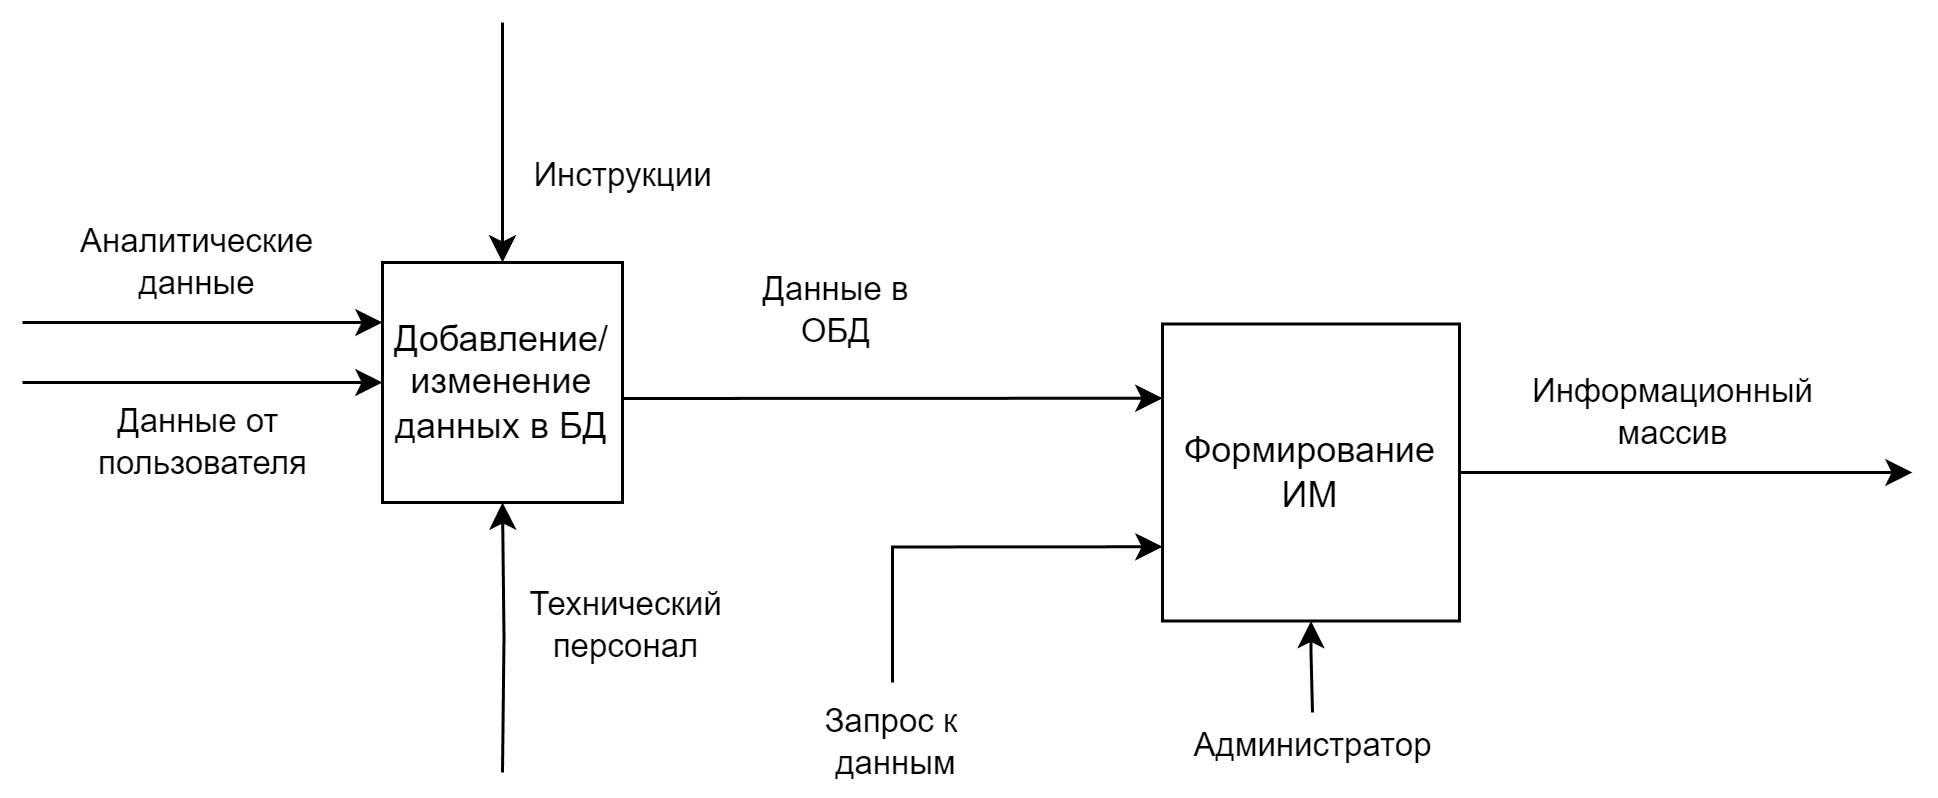

The diagram above was exported from draw.io. Its source (the exported page's mxGraphModel, read from the mxfile embedded in the PNG):
<mxGraphModel dx="824" dy="572" grid="1" gridSize="10" guides="1" tooltips="1" connect="1" arrows="1" fold="1" page="1" pageScale="1" pageWidth="827" pageHeight="1169" math="0" shadow="0">
  <root>
    <mxCell id="0" />
    <mxCell id="1" parent="0" />
    <mxCell id="2" style="edgeStyle=orthogonalEdgeStyle;rounded=0;orthogonalLoop=1;jettySize=auto;html=1;exitX=0.5;exitY=0;exitDx=0;exitDy=0;startArrow=classic;startFill=1;endArrow=none;endFill=0;jumpStyle=none;" edge="1" source="14" parent="1">
      <mxGeometry relative="1" as="geometry">
        <mxPoint x="1000" y="150" as="targetPoint" />
        <Array as="points">
          <mxPoint x="1000" y="150" />
        </Array>
        <mxPoint x="1000" y="230" as="sourcePoint" />
      </mxGeometry>
    </mxCell>
    <mxCell id="3" value="Инструкции" style="edgeLabel;html=1;align=center;verticalAlign=middle;resizable=0;points=[];" vertex="1" connectable="0" parent="2">
      <mxGeometry x="0.0193" y="-1" relative="1" as="geometry">
        <mxPoint x="39" y="11" as="offset" />
      </mxGeometry>
    </mxCell>
    <mxCell id="4" value="" style="endArrow=classic;html=1;rounded=0;entryX=0;entryY=0.25;entryDx=0;entryDy=0;" edge="1" target="14" parent="1">
      <mxGeometry width="50" height="50" relative="1" as="geometry">
        <mxPoint x="840" y="250" as="sourcePoint" />
        <mxPoint x="960" y="250" as="targetPoint" />
      </mxGeometry>
    </mxCell>
    <mxCell id="5" value="Аналитические&lt;div&gt;данные&lt;/div&gt;" style="edgeLabel;html=1;align=center;verticalAlign=middle;resizable=0;points=[];" vertex="1" connectable="0" parent="4">
      <mxGeometry x="-0.0761" y="-1" relative="1" as="geometry">
        <mxPoint x="2" y="-21" as="offset" />
      </mxGeometry>
    </mxCell>
    <mxCell id="6" value="" style="endArrow=classic;html=1;rounded=0;entryX=0;entryY=0.5;entryDx=0;entryDy=0;" edge="1" target="14" parent="1">
      <mxGeometry width="50" height="50" relative="1" as="geometry">
        <mxPoint x="840" y="270" as="sourcePoint" />
        <mxPoint x="960" y="290" as="targetPoint" />
      </mxGeometry>
    </mxCell>
    <mxCell id="7" value="Данные от&amp;nbsp;&lt;div&gt;пользователя&lt;/div&gt;" style="edgeLabel;html=1;align=center;verticalAlign=middle;resizable=0;points=[];" vertex="1" connectable="0" parent="6">
      <mxGeometry x="0.0115" relative="1" as="geometry">
        <mxPoint x="-1" y="20" as="offset" />
      </mxGeometry>
    </mxCell>
    <mxCell id="8" style="edgeStyle=orthogonalEdgeStyle;rounded=0;orthogonalLoop=1;jettySize=auto;html=1;exitX=1;exitY=0.5;exitDx=0;exitDy=0;entryX=0;entryY=0.25;entryDx=0;entryDy=0;jumpStyle=none;" edge="1" source="14" target="19" parent="1">
      <mxGeometry relative="1" as="geometry">
        <Array as="points">
          <mxPoint x="1040" y="275" />
        </Array>
        <mxPoint x="1280" y="250" as="sourcePoint" />
      </mxGeometry>
    </mxCell>
    <mxCell id="9" value="Данные в&lt;br&gt;ОБД" style="edgeLabel;html=1;align=center;verticalAlign=middle;resizable=0;points=[];" vertex="1" connectable="0" parent="8">
      <mxGeometry x="-0.7571" y="-2" relative="1" as="geometry">
        <mxPoint x="53" y="-32" as="offset" />
      </mxGeometry>
    </mxCell>
    <mxCell id="10" style="edgeStyle=orthogonalEdgeStyle;rounded=0;orthogonalLoop=1;jettySize=auto;html=1;entryX=0.5;entryY=1;entryDx=0;entryDy=0;" edge="1" target="14" parent="1">
      <mxGeometry relative="1" as="geometry">
        <mxPoint x="1000" y="400" as="sourcePoint" />
        <mxPoint x="1090" y="440" as="targetPoint" />
      </mxGeometry>
    </mxCell>
    <mxCell id="11" value="Технический&lt;br&gt;персонал" style="edgeLabel;html=1;align=center;verticalAlign=middle;resizable=0;points=[];" vertex="1" connectable="0" parent="10">
      <mxGeometry x="-0.3281" y="2" relative="1" as="geometry">
        <mxPoint x="42" y="-19" as="offset" />
      </mxGeometry>
    </mxCell>
    <mxCell id="12" style="edgeStyle=orthogonalEdgeStyle;rounded=0;orthogonalLoop=1;jettySize=auto;html=1;startArrow=classic;startFill=1;endArrow=none;endFill=0;exitX=0;exitY=0.75;exitDx=0;exitDy=0;" edge="1" source="19" parent="1">
      <mxGeometry relative="1" as="geometry">
        <mxPoint x="1130" y="370" as="targetPoint" />
        <mxPoint x="1160" y="510" as="sourcePoint" />
        <Array as="points">
          <mxPoint x="1130" y="325" />
        </Array>
      </mxGeometry>
    </mxCell>
    <mxCell id="13" value="Запрос к&amp;nbsp;&lt;div&gt;данным&lt;/div&gt;" style="edgeLabel;html=1;align=center;verticalAlign=middle;resizable=0;points=[];" vertex="1" connectable="0" parent="12">
      <mxGeometry x="0.209" y="2" relative="1" as="geometry">
        <mxPoint x="-8" y="63" as="offset" />
      </mxGeometry>
    </mxCell>
    <mxCell id="14" value="Добавление/&lt;br&gt;изменение&lt;br&gt;данных в БД" style="whiteSpace=wrap;html=1;aspect=fixed;" vertex="1" parent="1">
      <mxGeometry x="960" y="230" width="80" height="80" as="geometry" />
    </mxCell>
    <mxCell id="15" style="edgeStyle=orthogonalEdgeStyle;rounded=0;orthogonalLoop=1;jettySize=auto;html=1;startArrow=classic;startFill=1;endArrow=none;endFill=0;exitX=0.5;exitY=1;exitDx=0;exitDy=0;" edge="1" source="19" parent="1">
      <mxGeometry relative="1" as="geometry">
        <mxPoint x="1270" y="380" as="targetPoint" />
        <mxPoint x="1240" y="330" as="sourcePoint" />
        <Array as="points">
          <mxPoint x="1269" y="360" />
          <mxPoint x="1270" y="380" />
        </Array>
      </mxGeometry>
    </mxCell>
    <mxCell id="16" value="Администратор" style="edgeLabel;html=1;align=center;verticalAlign=middle;resizable=0;points=[];" vertex="1" connectable="0" parent="15">
      <mxGeometry x="0.1021" y="2" relative="1" as="geometry">
        <mxPoint x="-2" y="24" as="offset" />
      </mxGeometry>
    </mxCell>
    <mxCell id="17" style="edgeStyle=orthogonalEdgeStyle;rounded=0;orthogonalLoop=1;jettySize=auto;html=1;" edge="1" source="19" parent="1">
      <mxGeometry relative="1" as="geometry">
        <mxPoint x="1470" y="300" as="targetPoint" />
        <Array as="points">
          <mxPoint x="1360" y="300" />
          <mxPoint x="1360" y="300" />
        </Array>
      </mxGeometry>
    </mxCell>
    <mxCell id="18" value="Информационный&lt;br&gt;массив" style="edgeLabel;html=1;align=center;verticalAlign=middle;resizable=0;points=[];" vertex="1" connectable="0" parent="17">
      <mxGeometry x="-0.2999" y="1" relative="1" as="geometry">
        <mxPoint x="18" y="-19" as="offset" />
      </mxGeometry>
    </mxCell>
    <mxCell id="19" value="Формирование&lt;br&gt;ИМ" style="whiteSpace=wrap;html=1;aspect=fixed;" vertex="1" parent="1">
      <mxGeometry x="1220" y="250.5" width="99" height="99" as="geometry" />
    </mxCell>
  </root>
</mxGraphModel>